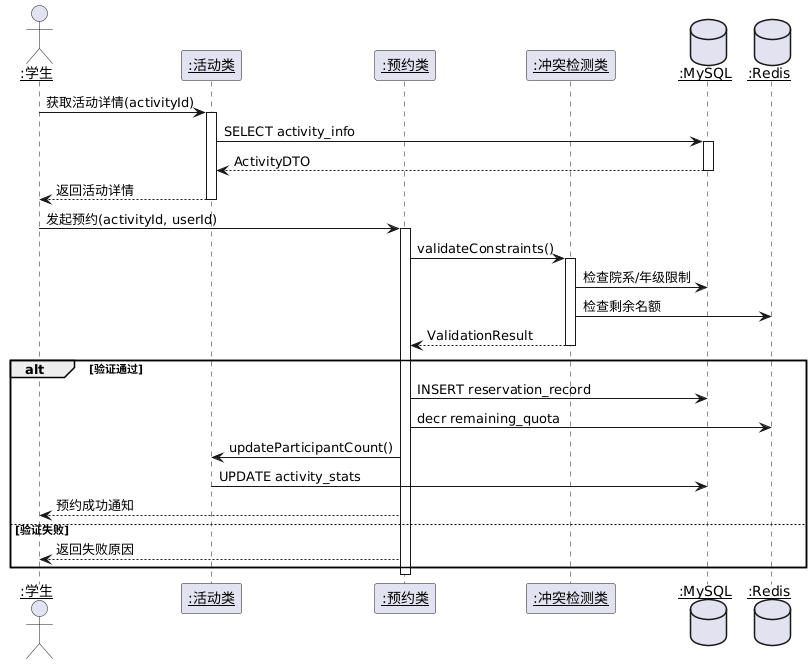

The diagram above was rendered by PlantUML. Its source (embedded in the PNG):
@startuml
actor "<u>:学生</u>" as user
participant "<u>:活动类</u>" as activity
participant "<u>:预约类</u>" as reservation
participant "<u>:冲突检测类</u>" as checker
database "<u>:MySQL</u>" as db
database "<u>:Redis</u>" as cache

user -> activity : 获取活动详情(activityId)
activate activity
activity -> db : SELECT activity_info
activate db
db --> activity : ActivityDTO
deactivate db
activity --> user : 返回活动详情
deactivate activity

user -> reservation : 发起预约(activityId, userId)
activate reservation
reservation -> checker : validateConstraints()
activate checker
checker -> db : 检查院系/年级限制
checker -> cache : 检查剩余名额
checker --> reservation : ValidationResult
deactivate checker

alt 验证通过
    reservation -> db : INSERT reservation_record
    reservation -> cache : decr remaining_quota
    reservation -> activity : updateParticipantCount()
    activity -> db : UPDATE activity_stats
    reservation --> user : 预约成功通知
else 验证失败
    reservation --> user : 返回失败原因
end
deactivate reservation
@enduml